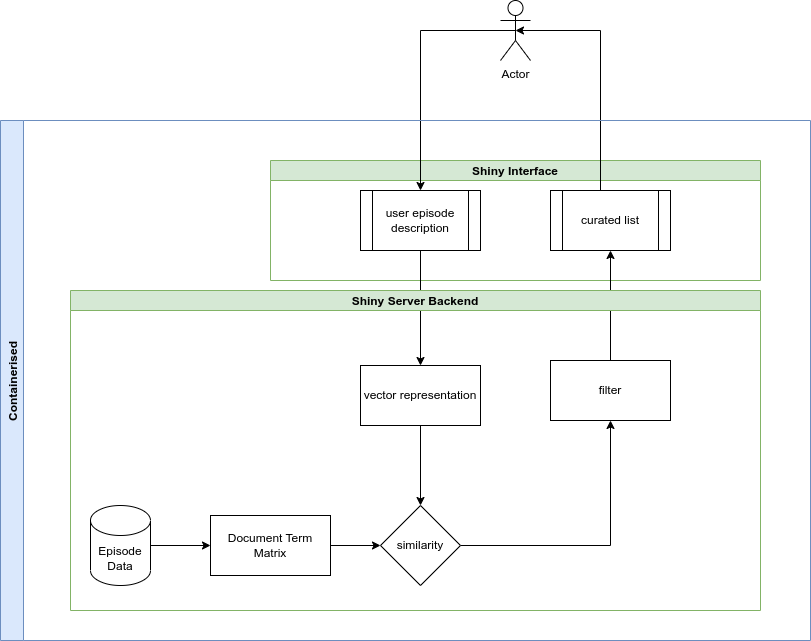

The diagram above was exported from draw.io. Its source (the exported page's mxGraphModel, read from the mxfile embedded in the PNG):
<mxGraphModel dx="1355" dy="832" grid="1" gridSize="10" guides="1" tooltips="1" connect="1" arrows="1" fold="1" page="1" pageScale="1" pageWidth="827" pageHeight="1169" math="0" shadow="0">
  <root>
    <mxCell id="WIyWlLk6GJQsqaUBKTNV-0" />
    <mxCell id="WIyWlLk6GJQsqaUBKTNV-1" parent="WIyWlLk6GJQsqaUBKTNV-0" />
    <mxCell id="Vjrt-NlAC97VDIJve8JC-53" value="Shiny Interface" style="swimlane;startSize=20;fillColor=#d5e8d4;strokeColor=#82b366;" vertex="1" parent="WIyWlLk6GJQsqaUBKTNV-1">
      <mxGeometry x="530" y="350" width="490" height="120" as="geometry" />
    </mxCell>
    <mxCell id="Vjrt-NlAC97VDIJve8JC-47" value="" style="edgeStyle=orthogonalEdgeStyle;rounded=0;orthogonalLoop=1;jettySize=auto;html=1;" edge="1" parent="WIyWlLk6GJQsqaUBKTNV-1" source="Vjrt-NlAC97VDIJve8JC-0" target="Vjrt-NlAC97VDIJve8JC-9">
      <mxGeometry relative="1" as="geometry" />
    </mxCell>
    <mxCell id="Vjrt-NlAC97VDIJve8JC-0" value="Episode Data" style="shape=cylinder3;whiteSpace=wrap;html=1;boundedLbl=1;backgroundOutline=1;size=15;" vertex="1" parent="WIyWlLk6GJQsqaUBKTNV-1">
      <mxGeometry x="350" y="695" width="60" height="80" as="geometry" />
    </mxCell>
    <mxCell id="Vjrt-NlAC97VDIJve8JC-50" style="edgeStyle=orthogonalEdgeStyle;rounded=0;orthogonalLoop=1;jettySize=auto;html=1;" edge="1" parent="WIyWlLk6GJQsqaUBKTNV-1" source="Vjrt-NlAC97VDIJve8JC-6" target="Vjrt-NlAC97VDIJve8JC-10">
      <mxGeometry relative="1" as="geometry" />
    </mxCell>
    <mxCell id="Vjrt-NlAC97VDIJve8JC-6" value="user episode description" style="shape=process;whiteSpace=wrap;html=1;backgroundOutline=1;" vertex="1" parent="WIyWlLk6GJQsqaUBKTNV-1">
      <mxGeometry x="620" y="380" width="120" height="60" as="geometry" />
    </mxCell>
    <mxCell id="Vjrt-NlAC97VDIJve8JC-48" value="" style="edgeStyle=orthogonalEdgeStyle;rounded=0;orthogonalLoop=1;jettySize=auto;html=1;" edge="1" parent="WIyWlLk6GJQsqaUBKTNV-1" source="Vjrt-NlAC97VDIJve8JC-7" target="Vjrt-NlAC97VDIJve8JC-12">
      <mxGeometry relative="1" as="geometry" />
    </mxCell>
    <mxCell id="Vjrt-NlAC97VDIJve8JC-7" value="similarity" style="rhombus;whiteSpace=wrap;html=1;" vertex="1" parent="WIyWlLk6GJQsqaUBKTNV-1">
      <mxGeometry x="640" y="695" width="80" height="80" as="geometry" />
    </mxCell>
    <mxCell id="Vjrt-NlAC97VDIJve8JC-46" value="" style="edgeStyle=orthogonalEdgeStyle;rounded=0;orthogonalLoop=1;jettySize=auto;html=1;" edge="1" parent="WIyWlLk6GJQsqaUBKTNV-1" source="Vjrt-NlAC97VDIJve8JC-9" target="Vjrt-NlAC97VDIJve8JC-7">
      <mxGeometry relative="1" as="geometry" />
    </mxCell>
    <mxCell id="Vjrt-NlAC97VDIJve8JC-9" value="Document Term Matrix" style="rounded=0;whiteSpace=wrap;html=1;" vertex="1" parent="WIyWlLk6GJQsqaUBKTNV-1">
      <mxGeometry x="470" y="705" width="120" height="60" as="geometry" />
    </mxCell>
    <mxCell id="Vjrt-NlAC97VDIJve8JC-45" style="edgeStyle=orthogonalEdgeStyle;rounded=0;orthogonalLoop=1;jettySize=auto;html=1;exitX=0.5;exitY=1;exitDx=0;exitDy=0;entryX=0.5;entryY=0;entryDx=0;entryDy=0;" edge="1" parent="WIyWlLk6GJQsqaUBKTNV-1" source="Vjrt-NlAC97VDIJve8JC-10" target="Vjrt-NlAC97VDIJve8JC-7">
      <mxGeometry relative="1" as="geometry" />
    </mxCell>
    <mxCell id="Vjrt-NlAC97VDIJve8JC-10" value="vector representation" style="rounded=0;whiteSpace=wrap;html=1;" vertex="1" parent="WIyWlLk6GJQsqaUBKTNV-1">
      <mxGeometry x="620" y="555" width="120" height="60" as="geometry" />
    </mxCell>
    <mxCell id="Vjrt-NlAC97VDIJve8JC-52" style="edgeStyle=orthogonalEdgeStyle;rounded=0;orthogonalLoop=1;jettySize=auto;html=1;entryX=0.5;entryY=1;entryDx=0;entryDy=0;" edge="1" parent="WIyWlLk6GJQsqaUBKTNV-1" source="Vjrt-NlAC97VDIJve8JC-12" target="Vjrt-NlAC97VDIJve8JC-21">
      <mxGeometry relative="1" as="geometry" />
    </mxCell>
    <mxCell id="Vjrt-NlAC97VDIJve8JC-12" value="filter" style="rounded=0;whiteSpace=wrap;html=1;" vertex="1" parent="WIyWlLk6GJQsqaUBKTNV-1">
      <mxGeometry x="810" y="550" width="120" height="60" as="geometry" />
    </mxCell>
    <mxCell id="Vjrt-NlAC97VDIJve8JC-33" style="edgeStyle=orthogonalEdgeStyle;rounded=0;orthogonalLoop=1;jettySize=auto;html=1;entryX=0.5;entryY=0;entryDx=0;entryDy=0;exitX=0.5;exitY=0.5;exitDx=0;exitDy=0;exitPerimeter=0;" edge="1" parent="WIyWlLk6GJQsqaUBKTNV-1" source="Vjrt-NlAC97VDIJve8JC-14" target="Vjrt-NlAC97VDIJve8JC-6">
      <mxGeometry relative="1" as="geometry" />
    </mxCell>
    <mxCell id="Vjrt-NlAC97VDIJve8JC-14" value="Actor" style="shape=umlActor;verticalLabelPosition=bottom;verticalAlign=top;html=1;outlineConnect=0;" vertex="1" parent="WIyWlLk6GJQsqaUBKTNV-1">
      <mxGeometry x="760" y="190" width="30" height="60" as="geometry" />
    </mxCell>
    <mxCell id="Vjrt-NlAC97VDIJve8JC-41" style="edgeStyle=orthogonalEdgeStyle;rounded=0;orthogonalLoop=1;jettySize=auto;html=1;entryX=0.5;entryY=0.5;entryDx=0;entryDy=0;entryPerimeter=0;" edge="1" parent="WIyWlLk6GJQsqaUBKTNV-1" source="Vjrt-NlAC97VDIJve8JC-21" target="Vjrt-NlAC97VDIJve8JC-14">
      <mxGeometry relative="1" as="geometry">
        <Array as="points">
          <mxPoint x="860" y="220" />
        </Array>
      </mxGeometry>
    </mxCell>
    <mxCell id="Vjrt-NlAC97VDIJve8JC-21" value="curated list" style="shape=process;whiteSpace=wrap;html=1;backgroundOutline=1;" vertex="1" parent="WIyWlLk6GJQsqaUBKTNV-1">
      <mxGeometry x="810" y="380" width="120" height="60" as="geometry" />
    </mxCell>
    <mxCell id="Vjrt-NlAC97VDIJve8JC-54" value="Shiny Server Backend" style="swimlane;startSize=20;fillColor=#d5e8d4;strokeColor=#82b366;" vertex="1" parent="WIyWlLk6GJQsqaUBKTNV-1">
      <mxGeometry x="330" y="480" width="690" height="320" as="geometry" />
    </mxCell>
    <mxCell id="Vjrt-NlAC97VDIJve8JC-55" value="Containerised" style="swimlane;horizontal=0;fillColor=#dae8fc;strokeColor=#6c8ebf;" vertex="1" parent="WIyWlLk6GJQsqaUBKTNV-1">
      <mxGeometry x="260" y="310" width="810" height="520" as="geometry" />
    </mxCell>
  </root>
</mxGraphModel>